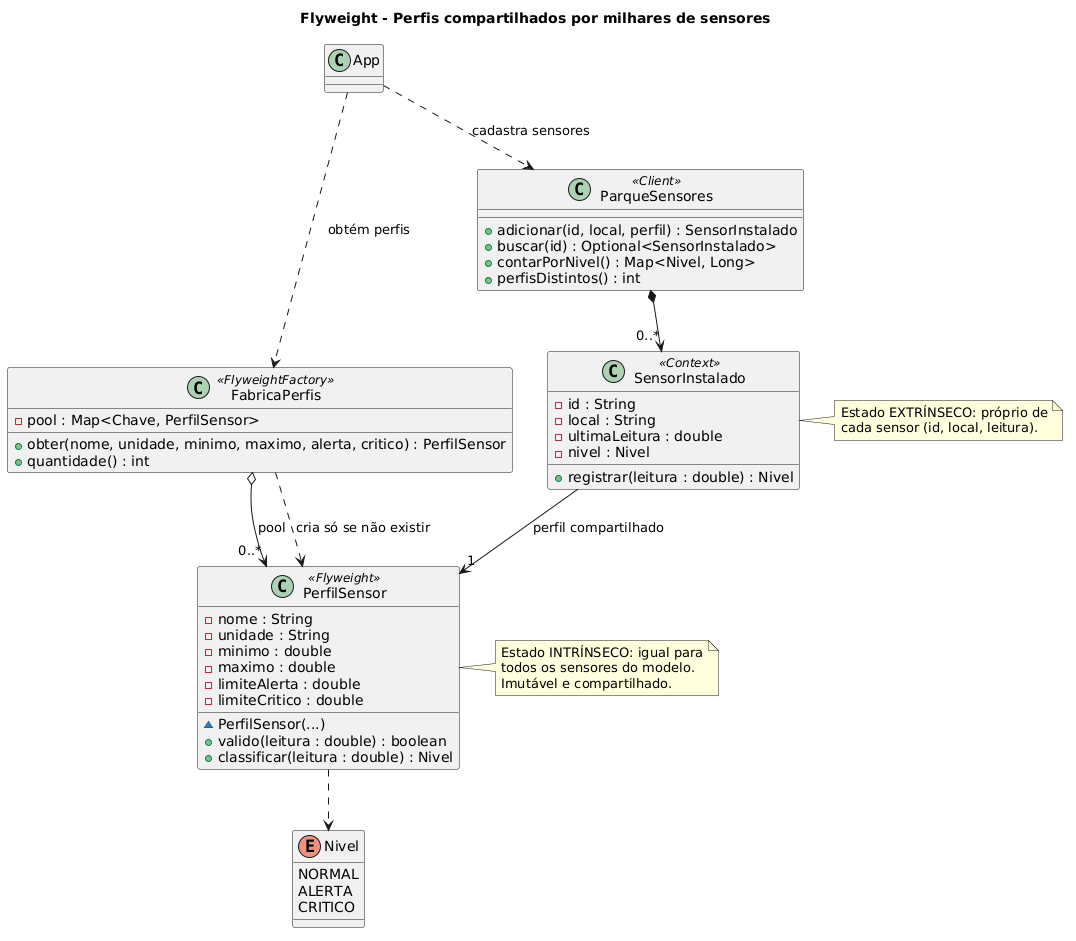

The diagram above was rendered by PlantUML. Its source (embedded in the PNG):
@startuml
title Flyweight - Perfis compartilhados por milhares de sensores

enum Nivel {
  NORMAL
  ALERTA
  CRITICO
}

class PerfilSensor <<Flyweight>> {
  -nome : String
  -unidade : String
  -minimo : double
  -maximo : double
  -limiteAlerta : double
  -limiteCritico : double
  ~PerfilSensor(...)
  +valido(leitura : double) : boolean
  +classificar(leitura : double) : Nivel
}

class FabricaPerfis <<FlyweightFactory>> {
  -pool : Map<Chave, PerfilSensor>
  +obter(nome, unidade, minimo, maximo, alerta, critico) : PerfilSensor
  +quantidade() : int
}

class SensorInstalado <<Context>> {
  -id : String
  -local : String
  -ultimaLeitura : double
  -nivel : Nivel
  +registrar(leitura : double) : Nivel
}

class ParqueSensores <<Client>> {
  +adicionar(id, local, perfil) : SensorInstalado
  +buscar(id) : Optional<SensorInstalado>
  +contarPorNivel() : Map<Nivel, Long>
  +perfisDistintos() : int
}

class App

note right of PerfilSensor
  Estado INTRÍNSECO: igual para
  todos os sensores do modelo.
  Imutável e compartilhado.
end note

note right of SensorInstalado
  Estado EXTRÍNSECO: próprio de
  cada sensor (id, local, leitura).
end note

FabricaPerfis o--> "0..*" PerfilSensor : pool
FabricaPerfis ..> PerfilSensor : cria só se não existir
SensorInstalado --> "1" PerfilSensor : perfil compartilhado
ParqueSensores *--> "0..*" SensorInstalado
PerfilSensor ..> Nivel
App ..> FabricaPerfis : obtém perfis
App ..> ParqueSensores : cadastra sensores
@enduml